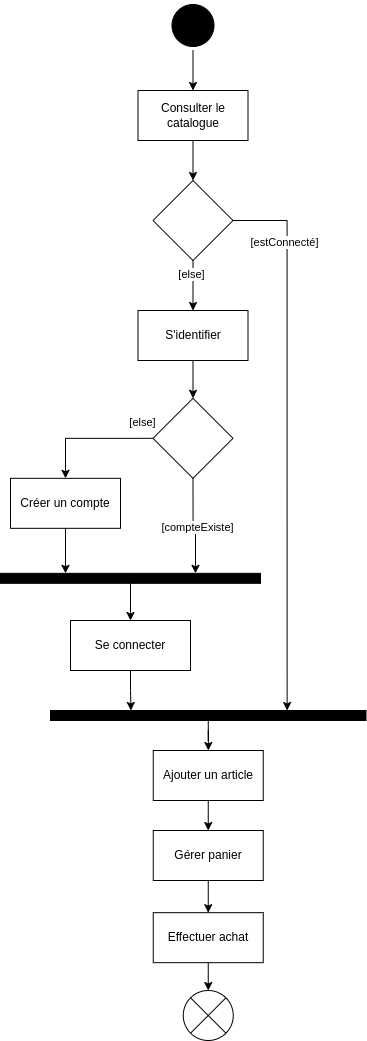

The diagram above was exported from draw.io. Its source (the exported page's mxGraphModel, read from the mxfile embedded in the PNG):
<mxGraphModel dx="2899" dy="1187" grid="1" gridSize="10" guides="1" tooltips="1" connect="1" arrows="1" fold="1" page="1" pageScale="1" pageWidth="850" pageHeight="1100" background="none" math="0" shadow="0">
  <root>
    <mxCell id="0" />
    <mxCell id="1" parent="0" />
    <mxCell id="5UE7bD3pnyxf8vgA7p-Q-159" style="edgeStyle=orthogonalEdgeStyle;rounded=0;orthogonalLoop=1;jettySize=auto;html=1;exitX=0.5;exitY=1;exitDx=0;exitDy=0;entryX=0.5;entryY=0;entryDx=0;entryDy=0;" edge="1" parent="1" source="2" target="5UE7bD3pnyxf8vgA7p-Q-155">
      <mxGeometry relative="1" as="geometry" />
    </mxCell>
    <mxCell id="2" value="" style="ellipse;html=1;shape=startState;fillColor=#000000;strokeColor=#000000;" parent="1" vertex="1">
      <mxGeometry x="-482.5" y="310" width="50" height="50" as="geometry" />
    </mxCell>
    <mxCell id="5UE7bD3pnyxf8vgA7p-Q-175" style="edgeStyle=orthogonalEdgeStyle;rounded=0;orthogonalLoop=1;jettySize=auto;html=1;exitX=0.5;exitY=1;exitDx=0;exitDy=0;entryX=0.5;entryY=0;entryDx=0;entryDy=0;" edge="1" parent="1" source="5UE7bD3pnyxf8vgA7p-Q-143" target="5UE7bD3pnyxf8vgA7p-Q-147">
      <mxGeometry relative="1" as="geometry" />
    </mxCell>
    <mxCell id="5UE7bD3pnyxf8vgA7p-Q-143" value="S'identifier" style="html=1;whiteSpace=wrap;" vertex="1" parent="1">
      <mxGeometry x="-512.5" y="620" width="110" height="50" as="geometry" />
    </mxCell>
    <mxCell id="5UE7bD3pnyxf8vgA7p-Q-144" style="edgeStyle=orthogonalEdgeStyle;rounded=0;orthogonalLoop=1;jettySize=auto;html=1;exitX=0.5;exitY=1;exitDx=0;exitDy=0;entryX=0.75;entryY=0;entryDx=0;entryDy=0;" edge="1" parent="1" source="5UE7bD3pnyxf8vgA7p-Q-147" target="5UE7bD3pnyxf8vgA7p-Q-153">
      <mxGeometry relative="1" as="geometry">
        <mxPoint x="-458.5" y="877.8199999999999" as="targetPoint" />
      </mxGeometry>
    </mxCell>
    <mxCell id="5UE7bD3pnyxf8vgA7p-Q-145" value="[compteExiste]" style="edgeLabel;html=1;align=center;verticalAlign=middle;resizable=0;points=[];" vertex="1" connectable="0" parent="5UE7bD3pnyxf8vgA7p-Q-144">
      <mxGeometry x="0.042" y="-1" relative="1" as="geometry">
        <mxPoint x="2" y="-1" as="offset" />
      </mxGeometry>
    </mxCell>
    <mxCell id="5UE7bD3pnyxf8vgA7p-Q-146" style="edgeStyle=orthogonalEdgeStyle;rounded=0;orthogonalLoop=1;jettySize=auto;html=1;exitX=0;exitY=0.5;exitDx=0;exitDy=0;entryX=0.5;entryY=0;entryDx=0;entryDy=0;" edge="1" parent="1" source="5UE7bD3pnyxf8vgA7p-Q-147" target="5UE7bD3pnyxf8vgA7p-Q-150">
      <mxGeometry relative="1" as="geometry">
        <mxPoint x="-617.5" y="877.8199999999999" as="targetPoint" />
      </mxGeometry>
    </mxCell>
    <mxCell id="5UE7bD3pnyxf8vgA7p-Q-147" value="" style="rhombus;whiteSpace=wrap;html=1;" vertex="1" parent="1">
      <mxGeometry x="-497.5" y="707.8199999999999" width="80" height="80" as="geometry" />
    </mxCell>
    <mxCell id="5UE7bD3pnyxf8vgA7p-Q-148" value="[else]" style="edgeLabel;html=1;align=center;verticalAlign=middle;resizable=0;points=[];" vertex="1" connectable="0" parent="1">
      <mxGeometry x="-448.504173766288" y="887.8238462250079" as="geometry">
        <mxPoint x="-60" y="-157" as="offset" />
      </mxGeometry>
    </mxCell>
    <mxCell id="5UE7bD3pnyxf8vgA7p-Q-149" style="edgeStyle=orthogonalEdgeStyle;rounded=0;orthogonalLoop=1;jettySize=auto;html=1;exitX=0.5;exitY=1;exitDx=0;exitDy=0;entryX=0.25;entryY=0;entryDx=0;entryDy=0;" edge="1" parent="1" source="5UE7bD3pnyxf8vgA7p-Q-150" target="5UE7bD3pnyxf8vgA7p-Q-153">
      <mxGeometry relative="1" as="geometry" />
    </mxCell>
    <mxCell id="5UE7bD3pnyxf8vgA7p-Q-150" value="Créer un compte" style="html=1;whiteSpace=wrap;" vertex="1" parent="1">
      <mxGeometry x="-640" y="787.8199999999999" width="110" height="50" as="geometry" />
    </mxCell>
    <mxCell id="5UE7bD3pnyxf8vgA7p-Q-177" style="edgeStyle=orthogonalEdgeStyle;rounded=0;orthogonalLoop=1;jettySize=auto;html=1;exitX=0.5;exitY=1;exitDx=0;exitDy=0;entryX=0.255;entryY=-0.002;entryDx=0;entryDy=0;entryPerimeter=0;" edge="1" parent="1" source="5UE7bD3pnyxf8vgA7p-Q-151" target="5UE7bD3pnyxf8vgA7p-Q-168">
      <mxGeometry relative="1" as="geometry" />
    </mxCell>
    <mxCell id="5UE7bD3pnyxf8vgA7p-Q-151" value="Se connecter" style="html=1;whiteSpace=wrap;" vertex="1" parent="1">
      <mxGeometry x="-580" y="929.9999999999999" width="120" height="50" as="geometry" />
    </mxCell>
    <mxCell id="5UE7bD3pnyxf8vgA7p-Q-152" style="edgeStyle=orthogonalEdgeStyle;rounded=0;orthogonalLoop=1;jettySize=auto;html=1;exitX=0.5;exitY=1;exitDx=0;exitDy=0;entryX=0.5;entryY=0;entryDx=0;entryDy=0;" edge="1" parent="1" source="5UE7bD3pnyxf8vgA7p-Q-153" target="5UE7bD3pnyxf8vgA7p-Q-151">
      <mxGeometry relative="1" as="geometry" />
    </mxCell>
    <mxCell id="5UE7bD3pnyxf8vgA7p-Q-153" value="" style="html=1;whiteSpace=wrap;fillColor=#000000;" vertex="1" parent="1">
      <mxGeometry x="-650" y="882.82" width="260" height="10" as="geometry" />
    </mxCell>
    <mxCell id="5UE7bD3pnyxf8vgA7p-Q-158" style="edgeStyle=orthogonalEdgeStyle;rounded=0;orthogonalLoop=1;jettySize=auto;html=1;exitX=0.5;exitY=1;exitDx=0;exitDy=0;entryX=0.5;entryY=0;entryDx=0;entryDy=0;" edge="1" parent="1" source="5UE7bD3pnyxf8vgA7p-Q-155" target="5UE7bD3pnyxf8vgA7p-Q-156">
      <mxGeometry relative="1" as="geometry" />
    </mxCell>
    <mxCell id="5UE7bD3pnyxf8vgA7p-Q-155" value="Consulter le catalogue" style="html=1;whiteSpace=wrap;" vertex="1" parent="1">
      <mxGeometry x="-512.4999999999999" y="399.9999999999999" width="110" height="50" as="geometry" />
    </mxCell>
    <mxCell id="5UE7bD3pnyxf8vgA7p-Q-157" style="edgeStyle=orthogonalEdgeStyle;rounded=0;orthogonalLoop=1;jettySize=auto;html=1;exitX=0.5;exitY=1;exitDx=0;exitDy=0;entryX=0.5;entryY=0;entryDx=0;entryDy=0;" edge="1" parent="1" source="5UE7bD3pnyxf8vgA7p-Q-156" target="5UE7bD3pnyxf8vgA7p-Q-143">
      <mxGeometry relative="1" as="geometry" />
    </mxCell>
    <mxCell id="5UE7bD3pnyxf8vgA7p-Q-173" value="[else]" style="edgeLabel;html=1;align=center;verticalAlign=middle;resizable=0;points=[];" vertex="1" connectable="0" parent="5UE7bD3pnyxf8vgA7p-Q-157">
      <mxGeometry x="-0.4974" y="-2" relative="1" as="geometry">
        <mxPoint as="offset" />
      </mxGeometry>
    </mxCell>
    <mxCell id="5UE7bD3pnyxf8vgA7p-Q-171" style="edgeStyle=orthogonalEdgeStyle;rounded=0;orthogonalLoop=1;jettySize=auto;html=1;exitX=1;exitY=0.5;exitDx=0;exitDy=0;entryX=0.75;entryY=0;entryDx=0;entryDy=0;" edge="1" parent="1" source="5UE7bD3pnyxf8vgA7p-Q-156" target="5UE7bD3pnyxf8vgA7p-Q-168">
      <mxGeometry relative="1" as="geometry" />
    </mxCell>
    <mxCell id="5UE7bD3pnyxf8vgA7p-Q-172" value="[estConnecté]" style="edgeLabel;html=1;align=center;verticalAlign=middle;resizable=0;points=[];" vertex="1" connectable="0" parent="5UE7bD3pnyxf8vgA7p-Q-171">
      <mxGeometry x="-0.7498" y="1" relative="1" as="geometry">
        <mxPoint x="-4" y="7" as="offset" />
      </mxGeometry>
    </mxCell>
    <mxCell id="5UE7bD3pnyxf8vgA7p-Q-156" value="" style="rhombus;whiteSpace=wrap;html=1;" vertex="1" parent="1">
      <mxGeometry x="-497.5" y="489.99999999999994" width="80" height="80" as="geometry" />
    </mxCell>
    <mxCell id="5UE7bD3pnyxf8vgA7p-Q-161" value="" style="shape=sumEllipse;perimeter=ellipsePerimeter;whiteSpace=wrap;html=1;backgroundOutline=1;" vertex="1" parent="1">
      <mxGeometry x="-467.2499999999999" y="1300" width="50" height="50" as="geometry" />
    </mxCell>
    <mxCell id="5UE7bD3pnyxf8vgA7p-Q-178" style="edgeStyle=orthogonalEdgeStyle;rounded=0;orthogonalLoop=1;jettySize=auto;html=1;exitX=0.5;exitY=1;exitDx=0;exitDy=0;entryX=0.5;entryY=0;entryDx=0;entryDy=0;" edge="1" parent="1" source="5UE7bD3pnyxf8vgA7p-Q-163" target="5UE7bD3pnyxf8vgA7p-Q-165">
      <mxGeometry relative="1" as="geometry" />
    </mxCell>
    <mxCell id="5UE7bD3pnyxf8vgA7p-Q-163" value="Gérer panier" style="html=1;whiteSpace=wrap;" vertex="1" parent="1">
      <mxGeometry x="-497.2499999999999" y="1140" width="110" height="50" as="geometry" />
    </mxCell>
    <mxCell id="5UE7bD3pnyxf8vgA7p-Q-174" style="edgeStyle=orthogonalEdgeStyle;rounded=0;orthogonalLoop=1;jettySize=auto;html=1;exitX=0.5;exitY=1;exitDx=0;exitDy=0;entryX=0.5;entryY=0;entryDx=0;entryDy=0;" edge="1" parent="1" source="5UE7bD3pnyxf8vgA7p-Q-165" target="5UE7bD3pnyxf8vgA7p-Q-161">
      <mxGeometry relative="1" as="geometry" />
    </mxCell>
    <mxCell id="5UE7bD3pnyxf8vgA7p-Q-165" value="Effectuer achat" style="html=1;whiteSpace=wrap;" vertex="1" parent="1">
      <mxGeometry x="-497.2499999999999" y="1222.1799999999998" width="110" height="50" as="geometry" />
    </mxCell>
    <mxCell id="5UE7bD3pnyxf8vgA7p-Q-166" style="edgeStyle=orthogonalEdgeStyle;rounded=0;orthogonalLoop=1;jettySize=auto;html=1;exitX=0.5;exitY=1;exitDx=0;exitDy=0;entryX=0.5;entryY=0;entryDx=0;entryDy=0;" edge="1" parent="1" source="5UE7bD3pnyxf8vgA7p-Q-167" target="5UE7bD3pnyxf8vgA7p-Q-163">
      <mxGeometry relative="1" as="geometry" />
    </mxCell>
    <mxCell id="5UE7bD3pnyxf8vgA7p-Q-167" value="Ajouter un article" style="html=1;whiteSpace=wrap;" vertex="1" parent="1">
      <mxGeometry x="-497.2499999999999" y="1060" width="110" height="50" as="geometry" />
    </mxCell>
    <mxCell id="5UE7bD3pnyxf8vgA7p-Q-170" style="edgeStyle=orthogonalEdgeStyle;rounded=0;orthogonalLoop=1;jettySize=auto;html=1;exitX=0.5;exitY=1;exitDx=0;exitDy=0;" edge="1" parent="1" source="5UE7bD3pnyxf8vgA7p-Q-168" target="5UE7bD3pnyxf8vgA7p-Q-167">
      <mxGeometry relative="1" as="geometry" />
    </mxCell>
    <mxCell id="5UE7bD3pnyxf8vgA7p-Q-168" value="" style="html=1;whiteSpace=wrap;fillColor=#000000;" vertex="1" parent="1">
      <mxGeometry x="-600" y="1020" width="315.5" height="10" as="geometry" />
    </mxCell>
  </root>
</mxGraphModel>